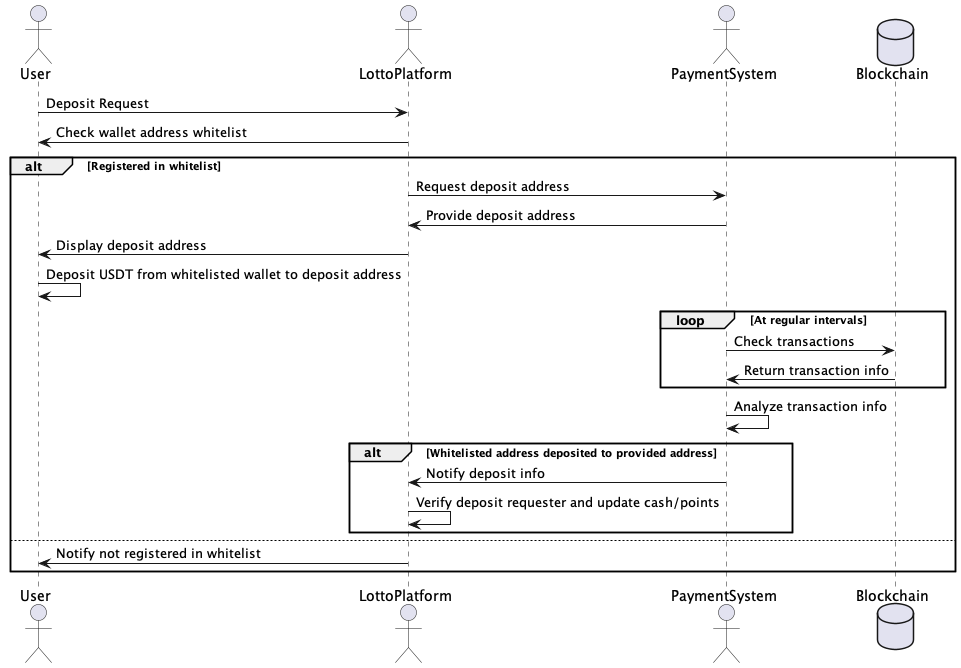

The diagram above was rendered by PlantUML. Its source (embedded in the PNG):
@startuml
actor User
actor LottoPlatform
actor PaymentSystem
database Blockchain

User -> LottoPlatform: Deposit Request
LottoPlatform -> User: Check wallet address whitelist
alt Registered in whitelist
    LottoPlatform -> PaymentSystem: Request deposit address
    PaymentSystem -> LottoPlatform: Provide deposit address
    LottoPlatform -> User: Display deposit address
    User -> User: Deposit USDT from whitelisted wallet to deposit address
    loop At regular intervals
        PaymentSystem -> Blockchain: Check transactions
        Blockchain -> PaymentSystem: Return transaction info
    end
    PaymentSystem -> PaymentSystem: Analyze transaction info
    alt Whitelisted address deposited to provided address
        PaymentSystem -> LottoPlatform: Notify deposit info
        LottoPlatform -> LottoPlatform: Verify deposit requester and update cash/points
    end
else
    LottoPlatform -> User: Notify not registered in whitelist
end
@enduml